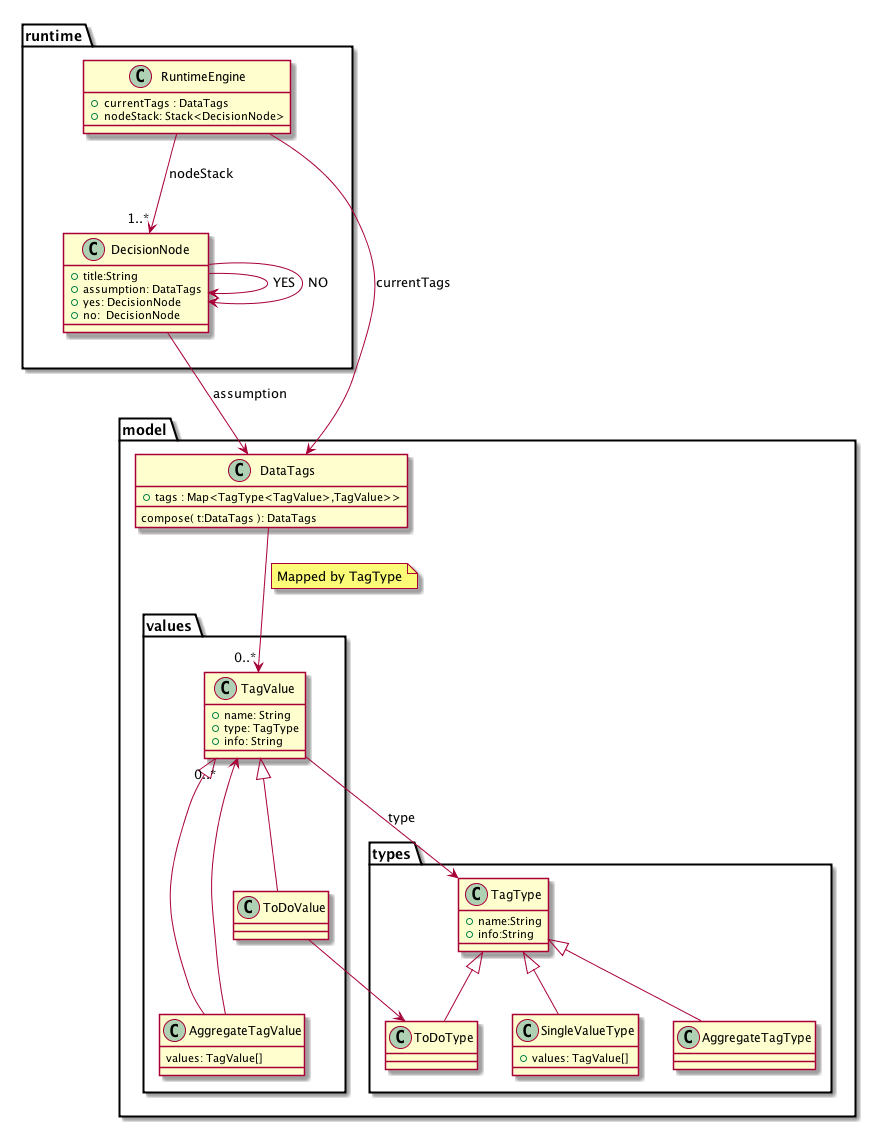

The diagram above was rendered by PlantUML. Its source (embedded in the PNG):
@startuml

package runtime {
	class RuntimeEngine {
		+ currentTags : DataTags
		+ nodeStack: Stack<DecisionNode>
	}

	class DecisionNode {
		+ title:String
		+ assumption: DataTags
		+ yes: DecisionNode
		+ no:  DecisionNode
	}
}

package model {
	class DataTags {
		+ tags : Map<TagType<TagValue>,TagValue>>
		compose( t:DataTags ): DataTags
	}

	package types {
		class TagType {
			+ name:String
			+ info:String
		}

		class ToDoType {
			
		}

		class SingleValueType {
			+ values: TagValue[]
		}

		class AggregateTagType {
			
		}
	}
	package values {
		class TagValue {
			+ name: String
			+ type: TagType
			+ info: String
		}

		class ToDoValue {
			
		}

		class AggregateTagValue {
			values: TagValue[]
		}
	}
}

DecisionNode --> DecisionNode: YES
DecisionNode --> DecisionNode: NO

RuntimeEngine --> DataTags : currentTags
RuntimeEngine --> "1..*" DecisionNode : nodeStack

TagType <|-- ToDoType
TagType <|-- SingleValueType
TagType <|-- AggregateTagType

TagValue <|-- ToDoValue
TagValue <|-- AggregateTagValue

AggregateTagValue ---> "0..*" TagValue
ToDoValue --> ToDoType

DecisionNode --> DataTags : assumption

TagValue --> TagType : type

DataTags --> "0..*" TagValue 
note on link: Mapped by TagType
@enduml